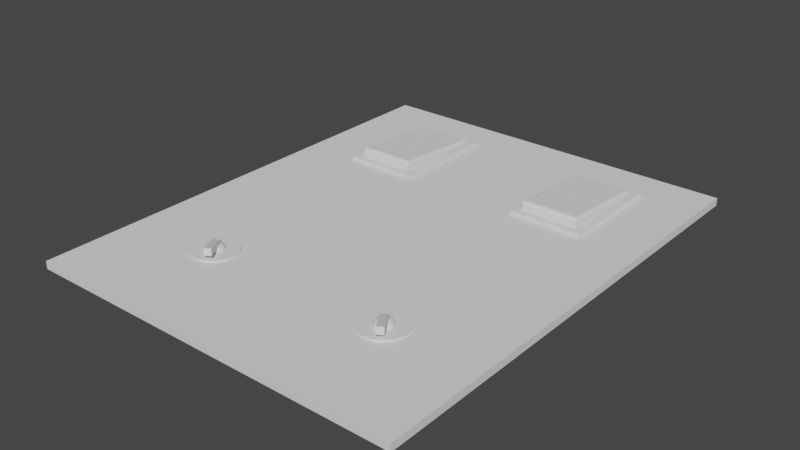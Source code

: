 # Source: Buttonplate1.blend  (saved by Blender 3.5.10; exported with 4.5.12 LTS)
import bpy
from mathutils import Matrix  # noqa: F401  (used for matrix-valued properties, if any)

bpy.ops.wm.read_factory_settings(use_empty=True)
scene = bpy.context.scene
scene.name = 'Scene'

# ---- collections
col_collection = bpy.data.collections.new('Collection'); scene.collection.children.link(col_collection)
col_buttons = bpy.data.collections.new('Buttons'); scene.collection.children.link(col_buttons)
col_button_left = bpy.data.collections.new('Button left'); col_buttons.children.link(col_button_left)
col_button_right = bpy.data.collections.new('Button right'); col_buttons.children.link(col_button_right)
col_switchright = bpy.data.collections.new('SwitchRight'); scene.collection.children.link(col_switchright)
col_switchleft = bpy.data.collections.new('SwitchLeft'); scene.collection.children.link(col_switchleft)

# ---- node groups
ng_auto_smooth = bpy.data.node_groups.new('Auto Smooth', 'GeometryNodeTree')
_s = ng_auto_smooth.interface.new_socket(name='Geometry', in_out='OUTPUT', socket_type='NodeSocketGeometry')
_s = ng_auto_smooth.interface.new_socket(name='Geometry', in_out='INPUT', socket_type='NodeSocketGeometry')
_s = ng_auto_smooth.interface.new_socket(name='Angle', in_out='INPUT', socket_type='NodeSocketFloat')
_s.subtype = 'ANGLE'
_s.min_value = 0.0
_s.max_value = 3.142
ng_auto_smooth.is_modifier = True
_N = ng_auto_smooth.nodes; _L = ng_auto_smooth.links
n0 = _N.new('NodeGroupOutput'); n0.name = 'Group Output'; n0.location = (480, -100)
n1 = _N.new('NodeGroupInput'); n1.name = 'Group Input'; n1.location = (-420, -300)
n2 = _N.new('NodeGroupInput'); n2.name = 'Group Input.001'; n2.location = (-60, -100)
n3 = _N.new('GeometryNodeSetShadeSmooth'); n3.name = 'Set Shade Smooth'; n3.location = (120, -100)
n3.domain = 'EDGE'
n4 = _N.new('GeometryNodeSetShadeSmooth'); n4.name = 'Set Shade Smooth.001'; n4.location = (300, -100)
n5 = _N.new('GeometryNodeInputMeshEdgeAngle'); n5.name = 'Edge Angle'; n5.location = (-420, -220)
n6 = _N.new('GeometryNodeInputEdgeSmooth'); n6.name = 'Is Edge Smooth'; n6.location = (-60, -160)
n7 = _N.new('GeometryNodeInputShadeSmooth'); n7.name = 'Is Face Smooth'; n7.location = (-240, -340)
n8 = _N.new('FunctionNodeBooleanMath'); n8.name = 'Boolean Math'; n8.location = (-60, -220)
n9 = _N.new('FunctionNodeCompare'); n9.name = 'Compare'; n9.location = (-240, -180)
n9.operation = 'LESS_EQUAL'
_L.new(n5.outputs[0], n9.inputs[0])
_L.new(n4.outputs[0], n0.inputs[0])
_L.new(n1.outputs[1], n9.inputs[1])
_L.new(n9.outputs[0], n8.inputs[0])
_L.new(n7.outputs[0], n8.inputs[1])
_L.new(n2.outputs[0], n3.inputs[0])
_L.new(n6.outputs[0], n3.inputs[1])
_L.new(n3.outputs[0], n4.inputs[0])
_L.new(n8.outputs[0], n3.inputs[2])
n0.is_active_output = True

# ---- world
world_world = bpy.data.worlds.new('World'); scene.world = world_world
world_world.use_nodes = True; world_world.node_tree.nodes.clear()
_N = world_world.node_tree.nodes; _L = world_world.node_tree.links
n0 = _N.new('ShaderNodeOutputWorld'); n0.name = 'World Output'; n0.location = (300, 300)
n1 = _N.new('ShaderNodeBackground'); n1.name = 'Background'; n1.location = (10, 300)
n1.inputs[0].default_value = (0.05088, 0.05088, 0.05088, 1.0)
_L.new(n1.outputs[0], n0.inputs[0])
n0.is_active_output = True
world_world.color = (0.05088, 0.05088, 0.05088)
world_world.use_sun_shadow = False
world_world.sun_shadow_jitter_overblur = 0.0

# ---- meshes
me_plane = bpy.data.meshes.new('Plane')
me_plane.from_pydata([(-1.0, -1.0, 0.0), (1.0, -1.0, 0.0), (-1.0, 1.0, 0.0), (1.0, 1.0, 0.0), (-1.0, -1.0, -0.004), (1.0, -1.0, -0.004), (-1.0, 1.0, -0.004), (1.0, 1.0, -0.004)], [], [(0, 1, 3, 2), (4, 6, 7, 5), (1, 5, 7, 3), (2, 6, 4, 0), (3, 7, 6, 2), (0, 4, 5, 1)])
_uv = me_plane.uv_layers.new(name='UVMap')
_uv.uv.foreach_set('vector', [0.0, 0.0, 1.0, 0.0, 1.0, 1.0, 0.0, 1.0, 0.0, 0.0, 0.0, 1.0, 1.0, 1.0, 1.0, 0.0, 1.0, 0.0, 1.0, 0.0, 1.0, 1.0, 1.0, 1.0, 0.0, 1.0, 0.0, 1.0, 0.0, 0.0, 0.0, 0.0, 1.0, 1.0, 1.0, 1.0, 0.0, 1.0, 0.0, 1.0, 0.0, 0.0, 0.0, 0.0, 1.0, 0.0, 1.0, 0.0])
me_plane.update()
me_plane_002 = bpy.data.meshes.new('Plane.002')
me_plane_002.from_pydata([(-0.01508, -0.02493, -0.002), (0.01508, -0.02493, -0.002), (-0.01508, 0.02493, -0.002), (0.01508, 0.02493, -0.002), (-0.01921, 0.02905, 0.0), (-0.01921, -0.02905, 0.0), (0.01921, -0.02905, 0.0), (0.01921, 0.02905, 0.0), (-0.01921, 0.02905, -0.002), (-0.01921, -0.02905, -0.002), (0.01921, -0.02905, -0.002), (0.01921, 0.02905, -0.002), (-0.01558, -0.02542, 0.0), (-0.01508, -0.02493, -0.0004944), (-0.01546, -0.0253, -2.42e-05), (-0.01534, -0.02518, -9.442e-05), (-0.01523, -0.02507, -0.0002038), (-0.01514, -0.02498, -0.0003416), (0.01558, -0.02542, 0.0), (0.01508, -0.02493, -0.0004944), (0.01546, -0.0253, -2.42e-05), (0.01534, -0.02518, -9.442e-05), (0.01523, -0.02507, -0.0002038), (0.01514, -0.02498, -0.0003416), (-0.01508, 0.02493, -0.0004944), (-0.01558, 0.02542, 0.0), (-0.01514, 0.02498, -0.0003416), (-0.01523, 0.02507, -0.0002038), (-0.01534, 0.02518, -9.442e-05), (-0.01546, 0.0253, -2.42e-05), (0.01558, 0.02542, 0.0), (0.01508, 0.02493, -0.0004944), (0.01546, 0.0253, -2.42e-05), (0.01534, 0.02518, -9.442e-05), (0.01523, 0.02507, -0.0002038), (0.01514, 0.02498, -0.0003416)], [], [(30, 7, 4, 25), (6, 10, 11, 7), (4, 8, 9, 5), (7, 11, 8, 4), (5, 9, 10, 6), (19, 1, 0, 13), (18, 6, 7, 30), (31, 3, 1, 19), (24, 2, 3, 31), (0, 9, 8, 2), (1, 10, 9, 0), (3, 11, 10, 1), (2, 8, 11, 3), (12, 5, 6, 18), (25, 4, 5, 12), (25, 12, 14, 29), (29, 14, 15, 28), (28, 15, 16, 27), (27, 16, 17, 26), (26, 17, 13, 24), (12, 18, 20, 14), (14, 20, 21, 15), (15, 21, 22, 16), (16, 22, 23, 17), (17, 23, 19, 13), (18, 30, 32, 20), (20, 32, 33, 21), (21, 33, 34, 22), (22, 34, 35, 23), (23, 35, 31, 19), (30, 25, 29, 32), (32, 29, 28, 33), (33, 28, 27, 34), (34, 27, 26, 35), (35, 26, 24, 31), (13, 0, 2, 24)])
_uv = me_plane_002.uv_layers.new(name='UVMap')
_uv.uv.foreach_set('vector', [0.9055, 0.9375, 1.0, 1.0, 0.0, 1.0, 0.09453, 0.9375, 1.0, 0.0, 1.0, 0.0, 1.0, 1.0, 1.0, 1.0, 0.0, 1.0, 0.0, 1.0, 0.0, 0.0, 0.0, 0.0, 1.0, 1.0, 1.0, 1.0, 0.0, 1.0, 0.0, 1.0, 0.0, 0.0, 0.0, 0.0, 1.0, 0.0, 1.0, 0.0, 0.8926, 0.071, 0.8926, 0.071, 0.1074, 0.071, 0.1074, 0.071, 0.9055, 0.0625, 1.0, 0.0, 1.0, 1.0, 0.9055, 0.9375, 0.8926, 0.929, 0.8926, 0.929, 0.8926, 0.071, 0.8926, 0.071, 0.1074, 0.929, 0.1074, 0.929, 0.8926, 0.929, 0.8926, 0.929, 0.1074, 0.071, 0.0, 0.0, 0.0, 1.0, 0.1074, 0.929, 0.8926, 0.071, 1.0, 0.0, 0.0, 0.0, 0.1074, 0.071, 0.8926, 0.929, 1.0, 1.0, 1.0, 0.0, 0.8926, 0.071, 0.1074, 0.929, 0.0, 1.0, 1.0, 1.0, 0.8926, 0.929, 0.09453, 0.0625, 0.0, 0.0, 1.0, 0.0, 0.9055, 0.0625, 0.09453, 0.9375, 0.0, 1.0, 0.0, 0.0, 0.09453, 0.0625, 0.09453, 0.9375, 0.09453, 0.0625, 0.09767, 0.06457, 0.09767, 0.9354, 0.09767, 0.9354, 0.09767, 0.06457, 0.1008, 0.06665, 0.1008, 0.9333, 0.1008, 0.9333, 0.1008, 0.06665, 0.1055, 0.06977, 0.1055, 0.9302, 0.1055, 0.9302, 0.1055, 0.06977, 0.1067, 0.07052, 0.1067, 0.9295, 0.1067, 0.9295, 0.1067, 0.07052, 0.1074, 0.071, 0.1074, 0.929, 0.09453, 0.0625, 0.9055, 0.0625, 0.9023, 0.06457, 0.09767, 0.06457, 0.09767, 0.06457, 0.9023, 0.06457, 0.8992, 0.06665, 0.1008, 0.06665, 0.1008, 0.06665, 0.8992, 0.06665, 0.8945, 0.06977, 0.1055, 0.06977, 0.1055, 0.06977, 0.8945, 0.06977, 0.8933, 0.07052, 0.1067, 0.07052, 0.1067, 0.07052, 0.8933, 0.07052, 0.8926, 0.071, 0.1074, 0.071, 0.9055, 0.0625, 0.9055, 0.9375, 0.9023, 0.9354, 0.9023, 0.06457, 0.9023, 0.06457, 0.9023, 0.9354, 0.8992, 0.9333, 0.8992, 0.06665, 0.8992, 0.06665, 0.8992, 0.9333, 0.8945, 0.9302, 0.8945, 0.06977, 0.8945, 0.06977, 0.8945, 0.9302, 0.8933, 0.9295, 0.8933, 0.07052, 0.8933, 0.07052, 0.8933, 0.9295, 0.8926, 0.929, 0.8926, 0.071, 0.9055, 0.9375, 0.09453, 0.9375, 0.09767, 0.9354, 0.9023, 0.9354, 0.9023, 0.9354, 0.09767, 0.9354, 0.1008, 0.9333, 0.8992, 0.9333, 0.8992, 0.9333, 0.1008, 0.9333, 0.1055, 0.9302, 0.8945, 0.9302, 0.8945, 0.9302, 0.1055, 0.9302, 0.1067, 0.9295, 0.8933, 0.9295, 0.8933, 0.9295, 0.1067, 0.9295, 0.1074, 0.929, 0.8926, 0.929, 0.1074, 0.071, 0.1074, 0.071, 0.1074, 0.929, 0.1074, 0.929])
me_plane_002.update()
me_plane_003 = bpy.data.meshes.new('Plane.003')
me_plane_003.from_pydata([(-0.01508, -0.02493, -0.001144), (0.01508, -0.02493, -0.001144), (-0.01508, 0.02493, -0.001144), (0.01508, 0.02493, -0.001144), (-0.01508, 0.02493, 0.003116), (-0.01341, 0.02326, 0.004787), (-0.01496, 0.0248, 0.003755), (-0.01459, 0.02444, 0.004297), (-0.01405, 0.0239, 0.00466), (-0.01341, -0.02326, 0.004787), (-0.01508, -0.02493, 0.003116), (-0.01405, -0.0239, 0.00466), (-0.01459, -0.02444, 0.004297), (-0.01496, -0.0248, 0.003755), (0.01341, -0.02326, 0.004787), (0.01508, -0.02493, 0.003116), (0.01405, -0.0239, 0.00466), (0.01459, -0.02444, 0.004297), (0.01496, -0.0248, 0.003755), (0.01341, 0.02326, 0.004787), (0.01508, 0.02493, 0.003116), (0.01405, 0.0239, 0.00466), (0.01459, 0.02444, 0.004297), (0.01496, 0.0248, 0.003755)], [], [(2, 3, 1, 0), (2, 4, 20, 3), (5, 9, 14, 19), (1, 15, 10, 0), (3, 20, 15, 1), (5, 8, 11, 9), (8, 7, 12, 11), (7, 6, 13, 12), (6, 4, 10, 13), (9, 11, 16, 14), (11, 12, 17, 16), (12, 13, 18, 17), (13, 10, 15, 18), (14, 16, 21, 19), (16, 17, 22, 21), (17, 18, 23, 22), (18, 15, 20, 23), (19, 21, 8, 5), (21, 22, 7, 8), (22, 23, 6, 7), (23, 20, 4, 6), (0, 10, 4, 2)])
_uv = me_plane_003.uv_layers.new(name='UVMap')
_uv.uv.foreach_set('vector', [0.0, 0.0, 0.0, 0.0, 0.0, 0.0, 0.0, 0.0, 0.0, 0.0, 0.0, 0.0, 0.0, 0.0, 0.0, 0.0, 0.0, 0.0, 0.0, 0.0, 0.0, 0.0, 0.0, 0.0, 0.0, 0.0, 0.0, 0.0, 0.0, 0.0, 0.0, 0.0, 0.0, 0.0, 0.0, 0.0, 0.0, 0.0, 0.0, 0.0, 0.0, 0.0, 0.0, 0.0, 0.0, 0.0, 0.0, 0.0, 0.0, 0.0, 0.0, 0.0, 0.0, 0.0, 0.0, 0.0, 0.0, 0.0, 0.0, 0.0, 0.0, 0.0, 0.0, 0.0, 0.0, 0.0, 0.0, 0.0, 0.0, 0.0, 0.0, 0.0, 0.0, 0.0, 0.0, 0.0, 0.0, 0.0, 0.0, 0.0, 0.0, 0.0, 0.0, 0.0, 0.0, 0.0, 0.0, 0.0, 0.0, 0.0, 0.0, 0.0, 0.0, 0.0, 0.0, 0.0, 0.0, 0.0, 0.0, 0.0, 0.0, 0.0, 0.0, 0.0, 0.0, 0.0, 0.0, 0.0, 0.0, 0.0, 0.0, 0.0, 0.0, 0.0, 0.0, 0.0, 0.0, 0.0, 0.0, 0.0, 0.0, 0.0, 0.0, 0.0, 0.0, 0.0, 0.0, 0.0, 0.0, 0.0, 0.0, 0.0, 0.0, 0.0, 0.0, 0.0, 0.0, 0.0, 0.0, 0.0, 0.0, 0.0, 0.0, 0.0, 0.0, 0.0, 0.0, 0.0, 0.0, 0.0, 0.0, 0.0, 0.0, 0.0, 0.0, 0.0, 0.0, 0.0, 0.0, 0.0, 0.0, 0.0, 0.0, 0.0, 0.0, 0.0, 0.0, 0.0, 0.0, 0.0, 0.0, 0.0, 0.0, 0.0, 0.0, 0.0])
me_plane_003.materials.append(None)
me_plane_003.update()
me_plane_006 = bpy.data.meshes.new('Plane.006')
me_plane_006.from_pydata([(-0.01508, -0.02493, -0.002), (0.01508, -0.02493, -0.002), (-0.01508, 0.02493, -0.002), (0.01508, 0.02493, -0.002), (-0.01921, 0.02905, 0.0), (-0.01921, -0.02905, 0.0), (0.01921, -0.02905, 0.0), (0.01921, 0.02905, 0.0), (-0.01921, 0.02905, -0.002), (-0.01921, -0.02905, -0.002), (0.01921, -0.02905, -0.002), (0.01921, 0.02905, -0.002), (-0.01558, -0.02542, 0.0), (-0.01508, -0.02493, -0.0004944), (-0.01546, -0.0253, -2.42e-05), (-0.01534, -0.02518, -9.442e-05), (-0.01523, -0.02507, -0.0002038), (-0.01514, -0.02498, -0.0003416), (0.01558, -0.02542, 0.0), (0.01508, -0.02493, -0.0004944), (0.01546, -0.0253, -2.42e-05), (0.01534, -0.02518, -9.442e-05), (0.01523, -0.02507, -0.0002038), (0.01514, -0.02498, -0.0003416), (-0.01508, 0.02493, -0.0004944), (-0.01558, 0.02542, 0.0), (-0.01514, 0.02498, -0.0003416), (-0.01523, 0.02507, -0.0002038), (-0.01534, 0.02518, -9.442e-05), (-0.01546, 0.0253, -2.42e-05), (0.01558, 0.02542, 0.0), (0.01508, 0.02493, -0.0004944), (0.01546, 0.0253, -2.42e-05), (0.01534, 0.02518, -9.442e-05), (0.01523, 0.02507, -0.0002038), (0.01514, 0.02498, -0.0003416)], [], [(30, 7, 4, 25), (6, 10, 11, 7), (4, 8, 9, 5), (7, 11, 8, 4), (5, 9, 10, 6), (19, 1, 0, 13), (18, 6, 7, 30), (31, 3, 1, 19), (24, 2, 3, 31), (0, 9, 8, 2), (1, 10, 9, 0), (3, 11, 10, 1), (2, 8, 11, 3), (12, 5, 6, 18), (25, 4, 5, 12), (25, 12, 14, 29), (29, 14, 15, 28), (28, 15, 16, 27), (27, 16, 17, 26), (26, 17, 13, 24), (12, 18, 20, 14), (14, 20, 21, 15), (15, 21, 22, 16), (16, 22, 23, 17), (17, 23, 19, 13), (18, 30, 32, 20), (20, 32, 33, 21), (21, 33, 34, 22), (22, 34, 35, 23), (23, 35, 31, 19), (30, 25, 29, 32), (32, 29, 28, 33), (33, 28, 27, 34), (34, 27, 26, 35), (35, 26, 24, 31), (13, 0, 2, 24)])
_uv = me_plane_006.uv_layers.new(name='UVMap')
_uv.uv.foreach_set('vector', [0.9055, 0.9375, 1.0, 1.0, 0.0, 1.0, 0.09453, 0.9375, 1.0, 0.0, 1.0, 0.0, 1.0, 1.0, 1.0, 1.0, 0.0, 1.0, 0.0, 1.0, 0.0, 0.0, 0.0, 0.0, 1.0, 1.0, 1.0, 1.0, 0.0, 1.0, 0.0, 1.0, 0.0, 0.0, 0.0, 0.0, 1.0, 0.0, 1.0, 0.0, 0.8926, 0.071, 0.8926, 0.071, 0.1074, 0.071, 0.1074, 0.071, 0.9055, 0.0625, 1.0, 0.0, 1.0, 1.0, 0.9055, 0.9375, 0.8926, 0.929, 0.8926, 0.929, 0.8926, 0.071, 0.8926, 0.071, 0.1074, 0.929, 0.1074, 0.929, 0.8926, 0.929, 0.8926, 0.929, 0.1074, 0.071, 0.0, 0.0, 0.0, 1.0, 0.1074, 0.929, 0.8926, 0.071, 1.0, 0.0, 0.0, 0.0, 0.1074, 0.071, 0.8926, 0.929, 1.0, 1.0, 1.0, 0.0, 0.8926, 0.071, 0.1074, 0.929, 0.0, 1.0, 1.0, 1.0, 0.8926, 0.929, 0.09453, 0.0625, 0.0, 0.0, 1.0, 0.0, 0.9055, 0.0625, 0.09453, 0.9375, 0.0, 1.0, 0.0, 0.0, 0.09453, 0.0625, 0.09453, 0.9375, 0.09453, 0.0625, 0.09767, 0.06457, 0.09767, 0.9354, 0.09767, 0.9354, 0.09767, 0.06457, 0.1008, 0.06665, 0.1008, 0.9333, 0.1008, 0.9333, 0.1008, 0.06665, 0.1055, 0.06977, 0.1055, 0.9302, 0.1055, 0.9302, 0.1055, 0.06977, 0.1067, 0.07052, 0.1067, 0.9295, 0.1067, 0.9295, 0.1067, 0.07052, 0.1074, 0.071, 0.1074, 0.929, 0.09453, 0.0625, 0.9055, 0.0625, 0.9023, 0.06457, 0.09767, 0.06457, 0.09767, 0.06457, 0.9023, 0.06457, 0.8992, 0.06665, 0.1008, 0.06665, 0.1008, 0.06665, 0.8992, 0.06665, 0.8945, 0.06977, 0.1055, 0.06977, 0.1055, 0.06977, 0.8945, 0.06977, 0.8933, 0.07052, 0.1067, 0.07052, 0.1067, 0.07052, 0.8933, 0.07052, 0.8926, 0.071, 0.1074, 0.071, 0.9055, 0.0625, 0.9055, 0.9375, 0.9023, 0.9354, 0.9023, 0.06457, 0.9023, 0.06457, 0.9023, 0.9354, 0.8992, 0.9333, 0.8992, 0.06665, 0.8992, 0.06665, 0.8992, 0.9333, 0.8945, 0.9302, 0.8945, 0.06977, 0.8945, 0.06977, 0.8945, 0.9302, 0.8933, 0.9295, 0.8933, 0.07052, 0.8933, 0.07052, 0.8933, 0.9295, 0.8926, 0.929, 0.8926, 0.071, 0.9055, 0.9375, 0.09453, 0.9375, 0.09767, 0.9354, 0.9023, 0.9354, 0.9023, 0.9354, 0.09767, 0.9354, 0.1008, 0.9333, 0.8992, 0.9333, 0.8992, 0.9333, 0.1008, 0.9333, 0.1055, 0.9302, 0.8945, 0.9302, 0.8945, 0.9302, 0.1055, 0.9302, 0.1067, 0.9295, 0.8933, 0.9295, 0.8933, 0.9295, 0.1067, 0.9295, 0.1074, 0.929, 0.8926, 0.929, 0.1074, 0.071, 0.1074, 0.071, 0.1074, 0.929, 0.1074, 0.929])
me_plane_006.update()
me_plane_007 = bpy.data.meshes.new('Plane.007')
me_plane_007.from_pydata([(-0.01508, -0.02493, -0.001144), (0.01508, -0.02493, -0.001144), (-0.01508, 0.02493, -0.001144), (0.01508, 0.02493, -0.001144), (-0.01508, 0.02493, 0.003116), (-0.01341, 0.02326, 0.004787), (-0.01496, 0.0248, 0.003755), (-0.01459, 0.02444, 0.004297), (-0.01405, 0.0239, 0.00466), (-0.01341, -0.02326, 0.004787), (-0.01508, -0.02493, 0.003116), (-0.01405, -0.0239, 0.00466), (-0.01459, -0.02444, 0.004297), (-0.01496, -0.0248, 0.003755), (0.01341, -0.02326, 0.004787), (0.01508, -0.02493, 0.003116), (0.01405, -0.0239, 0.00466), (0.01459, -0.02444, 0.004297), (0.01496, -0.0248, 0.003755), (0.01341, 0.02326, 0.004787), (0.01508, 0.02493, 0.003116), (0.01405, 0.0239, 0.00466), (0.01459, 0.02444, 0.004297), (0.01496, 0.0248, 0.003755)], [], [(2, 3, 1, 0), (2, 4, 20, 3), (5, 9, 14, 19), (1, 15, 10, 0), (3, 20, 15, 1), (5, 8, 11, 9), (8, 7, 12, 11), (7, 6, 13, 12), (6, 4, 10, 13), (9, 11, 16, 14), (11, 12, 17, 16), (12, 13, 18, 17), (13, 10, 15, 18), (14, 16, 21, 19), (16, 17, 22, 21), (17, 18, 23, 22), (18, 15, 20, 23), (19, 21, 8, 5), (21, 22, 7, 8), (22, 23, 6, 7), (23, 20, 4, 6), (0, 10, 4, 2)])
_uv = me_plane_007.uv_layers.new(name='UVMap')
_uv.uv.foreach_set('vector', [0.0, 0.0, 0.0, 0.0, 0.0, 0.0, 0.0, 0.0, 0.0, 0.0, 0.0, 0.0, 0.0, 0.0, 0.0, 0.0, 0.0, 0.0, 0.0, 0.0, 0.0, 0.0, 0.0, 0.0, 0.0, 0.0, 0.0, 0.0, 0.0, 0.0, 0.0, 0.0, 0.0, 0.0, 0.0, 0.0, 0.0, 0.0, 0.0, 0.0, 0.0, 0.0, 0.0, 0.0, 0.0, 0.0, 0.0, 0.0, 0.0, 0.0, 0.0, 0.0, 0.0, 0.0, 0.0, 0.0, 0.0, 0.0, 0.0, 0.0, 0.0, 0.0, 0.0, 0.0, 0.0, 0.0, 0.0, 0.0, 0.0, 0.0, 0.0, 0.0, 0.0, 0.0, 0.0, 0.0, 0.0, 0.0, 0.0, 0.0, 0.0, 0.0, 0.0, 0.0, 0.0, 0.0, 0.0, 0.0, 0.0, 0.0, 0.0, 0.0, 0.0, 0.0, 0.0, 0.0, 0.0, 0.0, 0.0, 0.0, 0.0, 0.0, 0.0, 0.0, 0.0, 0.0, 0.0, 0.0, 0.0, 0.0, 0.0, 0.0, 0.0, 0.0, 0.0, 0.0, 0.0, 0.0, 0.0, 0.0, 0.0, 0.0, 0.0, 0.0, 0.0, 0.0, 0.0, 0.0, 0.0, 0.0, 0.0, 0.0, 0.0, 0.0, 0.0, 0.0, 0.0, 0.0, 0.0, 0.0, 0.0, 0.0, 0.0, 0.0, 0.0, 0.0, 0.0, 0.0, 0.0, 0.0, 0.0, 0.0, 0.0, 0.0, 0.0, 0.0, 0.0, 0.0, 0.0, 0.0, 0.0, 0.0, 0.0, 0.0, 0.0, 0.0, 0.0, 0.0, 0.0, 0.0, 0.0, 0.0, 0.0, 0.0, 0.0, 0.0])
me_plane_007.materials.append(None)
me_plane_007.update()
me_circle = bpy.data.meshes.new('Circle')
me_circle.from_pydata([(0.0, 0.015, 0.0), (-0.002926, 0.01471, 0.0), (-0.00574, 0.01386, 0.0), (-0.008334, 0.01247, 0.0), (-0.01061, 0.01061, 0.0), (-0.01247, 0.008334, 0.0), (-0.01386, 0.00574, 0.0), (-0.01471, 0.002926, 0.0), (-0.015, 0.0, 0.0), (-0.01471, -0.002926, 0.0), (-0.01386, -0.00574, 0.0), (-0.01247, -0.008334, 0.0), (-0.01061, -0.01061, 0.0), (-0.008334, -0.01247, 0.0), (-0.00574, -0.01386, 0.0), (-0.002926, -0.01471, 0.0), (0.0, -0.015, 0.0), (0.002926, -0.01471, 0.0), (0.00574, -0.01386, 0.0), (0.008334, -0.01247, 0.0), (0.01061, -0.01061, 0.0), (0.01247, -0.008334, 0.0), (0.01386, -0.00574, 0.0), (0.01471, -0.002926, 0.0), (0.015, 0.0, 0.0), (0.01471, 0.002926, 0.0), (0.01386, 0.00574, 0.0), (0.01247, 0.008334, 0.0), (0.01061, 0.01061, 0.0), (0.008334, 0.01247, 0.0), (0.00574, 0.01386, 0.0), (0.002926, 0.01471, 0.0), (0.0, 0.01336, 0.001111), (-0.002607, 0.01311, 0.001111), (-0.005114, 0.01235, 0.001111), (-0.007424, 0.01111, 0.001111), (-0.009449, 0.009449, 0.001111), (-0.01111, 0.007424, 0.001111), (-0.01235, 0.005114, 0.001111), (-0.01311, 0.002607, 0.001111), (-0.01336, 0.0, 0.001111), (-0.01311, -0.002607, 0.001111), (-0.01235, -0.005114, 0.001111), (-0.01111, -0.007424, 0.001111), (-0.009449, -0.009449, 0.001111), (-0.007424, -0.01111, 0.001111), (-0.005114, -0.01235, 0.001111), (-0.002607, -0.01311, 0.001111), (0.0, -0.01336, 0.001111), (0.002607, -0.01311, 0.001111), (0.005114, -0.01235, 0.001111), (0.007424, -0.01111, 0.001111), (0.009449, -0.009449, 0.001111), (0.01111, -0.007424, 0.001111), (0.01235, -0.005114, 0.001111), (0.01311, -0.002607, 0.001111), (0.01336, 0.0, 0.001111), (0.01311, 0.002607, 0.001111), (0.01235, 0.005114, 0.001111), (0.01111, 0.007424, 0.001111), (0.009449, 0.009449, 0.001111), (0.007424, 0.01111, 0.001111), (0.005114, 0.01235, 0.001111), (0.002607, 0.01311, 0.001111), (-0.002926, 0.01471, 0.001111), (0.0, 0.015, 0.001111), (-0.00574, 0.01386, 0.001111), (-0.008334, 0.01247, 0.001111), (-0.01061, 0.01061, 0.001111), (-0.01247, 0.008334, 0.001111), (-0.01386, 0.00574, 0.001111), (-0.01471, 0.002926, 0.001111), (-0.015, 0.0, 0.001111), (-0.01471, -0.002926, 0.001111), (-0.01386, -0.00574, 0.001111), (-0.01247, -0.008334, 0.001111), (-0.01061, -0.01061, 0.001111), (-0.008334, -0.01247, 0.001111), (-0.00574, -0.01386, 0.001111), (-0.002926, -0.01471, 0.001111), (0.0, -0.015, 0.001111), (0.002926, -0.01471, 0.001111), (0.00574, -0.01386, 0.001111), (0.008334, -0.01247, 0.001111), (0.01061, -0.01061, 0.001111), (0.01247, -0.008334, 0.001111), (0.01386, -0.00574, 0.001111), (0.01471, -0.002926, 0.001111), (0.015, 0.0, 0.001111), (0.01471, 0.002926, 0.001111), (0.01386, 0.00574, 0.001111), (0.01247, 0.008334, 0.001111), (0.01061, 0.01061, 0.001111), (0.008334, 0.01247, 0.001111), (0.00574, 0.01386, 0.001111), (0.002926, 0.01471, 0.001111)], [], [(2, 66, 64, 1), (29, 93, 92, 28), (16, 80, 79, 15), (3, 67, 66, 2), (30, 94, 93, 29), (17, 81, 80, 16), (4, 68, 67, 3), (31, 95, 94, 30), (18, 82, 81, 17), (5, 69, 68, 4), (0, 65, 95, 31), (19, 83, 82, 18), (6, 70, 69, 5), (20, 84, 83, 19), (7, 71, 70, 6), (21, 85, 84, 20), (8, 72, 71, 7), (22, 86, 85, 21), (9, 73, 72, 8), (23, 87, 86, 22), (10, 74, 73, 9), (24, 88, 87, 23), (11, 75, 74, 10), (25, 89, 88, 24), (12, 76, 75, 11), (26, 90, 89, 25), (13, 77, 76, 12), (27, 91, 90, 26), (14, 78, 77, 13), (1, 64, 65, 0), (28, 92, 91, 27), (15, 79, 78, 14), (33, 34, 35, 36, 37, 38, 39, 40, 41, 42, 43, 44, 45, 46, 47, 48, 49, 50, 51, 52, 53, 54, 55, 56, 57, 58, 59, 60, 61, 62, 63, 32), (32, 65, 64, 33), (33, 64, 66, 34), (34, 66, 67, 35), (35, 67, 68, 36), (36, 68, 69, 37), (37, 69, 70, 38), (38, 70, 71, 39), (39, 71, 72, 40), (40, 72, 73, 41), (41, 73, 74, 42), (42, 74, 75, 43), (43, 75, 76, 44), (44, 76, 77, 45), (45, 77, 78, 46), (46, 78, 79, 47), (47, 79, 80, 48), (48, 80, 81, 49), (49, 81, 82, 50), (50, 82, 83, 51), (51, 83, 84, 52), (52, 84, 85, 53), (53, 85, 86, 54), (54, 86, 87, 55), (55, 87, 88, 56), (56, 88, 89, 57), (57, 89, 90, 58), (58, 90, 91, 59), (59, 91, 92, 60), (60, 92, 93, 61), (61, 93, 94, 62), (62, 94, 95, 63), (63, 95, 65, 32)])
me_circle.polygons.foreach_set('use_smooth', [True] * 65)
_uv = me_circle.uv_layers.new(name='UVMap')
_uv.uv.foreach_set('vector', [0.0, 0.0, 0.0, 0.0, 0.0, 0.0, 0.0, 0.0, 0.0, 0.0, 0.0, 0.0, 0.0, 0.0, 0.0, 0.0, 0.0, 0.0, 0.0, 0.0, 0.0, 0.0, 0.0, 0.0, 0.0, 0.0, 0.0, 0.0, 0.0, 0.0, 0.0, 0.0, 0.0, 0.0, 0.0, 0.0, 0.0, 0.0, 0.0, 0.0, 0.0, 0.0, 0.0, 0.0, 0.0, 0.0, 0.0, 0.0, 0.0, 0.0, 0.0, 0.0, 0.0, 0.0, 0.0, 0.0, 0.0, 0.0, 0.0, 0.0, 0.0, 0.0, 0.0, 0.0, 0.0, 0.0, 0.0, 0.0, 0.0, 0.0, 0.0, 0.0, 0.0, 0.0, 0.0, 0.0, 0.0, 0.0, 0.0, 0.0, 0.0, 0.0, 0.0, 0.0, 0.0, 0.0, 0.0, 0.0, 0.0, 0.0, 0.0, 0.0, 0.0, 0.0, 0.0, 0.0, 0.0, 0.0, 0.0, 0.0, 0.0, 0.0, 0.0, 0.0, 0.0, 0.0, 0.0, 0.0, 0.0, 0.0, 0.0, 0.0, 0.0, 0.0, 0.0, 0.0, 0.0, 0.0, 0.0, 0.0, 0.0, 0.0, 0.0, 0.0, 0.0, 0.0, 0.0, 0.0, 0.0, 0.0, 0.0, 0.0, 0.0, 0.0, 0.0, 0.0, 0.0, 0.0, 0.0, 0.0, 0.0, 0.0, 0.0, 0.0, 0.0, 0.0, 0.0, 0.0, 0.0, 0.0, 0.0, 0.0, 0.0, 0.0, 0.0, 0.0, 0.0, 0.0, 0.0, 0.0, 0.0, 0.0, 0.0, 0.0, 0.0, 0.0, 0.0, 0.0, 0.0, 0.0, 0.0, 0.0, 0.0, 0.0, 0.0, 0.0, 0.0, 0.0, 0.0, 0.0, 0.0, 0.0, 0.0, 0.0, 0.0, 0.0, 0.0, 0.0, 0.0, 0.0, 0.0, 0.0, 0.0, 0.0, 0.0, 0.0, 0.0, 0.0, 0.0, 0.0, 0.0, 0.0, 0.0, 0.0, 0.0, 0.0, 0.0, 0.0, 0.0, 0.0, 0.0, 0.0, 0.0, 0.0, 0.0, 0.0, 0.0, 0.0, 0.0, 0.0, 0.0, 0.0, 0.0, 0.0, 0.0, 0.0, 0.0, 0.0, 0.0, 0.0, 0.0, 0.0, 0.0, 0.0, 0.0, 0.0, 0.0, 0.0, 0.0, 0.0, 0.0, 0.0, 0.0, 0.0, 0.0, 0.0, 0.0, 0.0, 0.0, 0.0, 0.0, 0.0, 0.0, 0.0, 0.0, 0.0, 0.0, 0.0, 0.0, 0.0, 0.0, 0.0, 0.0, 0.0, 0.0, 0.0, 0.0, 0.0, 0.0, 0.0, 0.0, 0.0, 0.0, 0.0, 0.0, 0.0, 0.0, 0.0, 0.0, 0.0, 0.0, 0.0, 0.0, 0.0, 0.0, 0.0, 0.0, 0.0, 0.0, 0.0, 0.0, 0.0, 0.0, 0.0, 0.0, 0.0, 0.0, 0.0, 0.0, 0.0, 0.0, 0.0, 0.0, 0.0, 0.0, 0.0, 0.0, 0.0, 0.0, 0.0, 0.0, 0.0, 0.0, 0.0, 0.0, 0.0, 0.0, 0.0, 0.0, 0.0, 0.0, 0.0, 0.0, 0.0, 0.0, 0.0, 0.0, 0.0, 0.0, 0.0, 0.0, 0.0, 0.0, 0.0, 0.0, 0.0, 0.0, 0.0, 0.0, 0.0, 0.0, 0.0, 0.0, 0.0, 0.0, 0.0, 0.0, 0.0, 0.0, 0.0, 0.0, 0.0, 0.0, 0.0, 0.0, 0.0, 0.0, 0.0, 0.0, 0.0, 0.0, 0.0, 0.0, 0.0, 0.0, 0.0, 0.0, 0.0, 0.0, 0.0, 0.0, 0.0, 0.0, 0.0, 0.0, 0.0, 0.0, 0.0, 0.0, 0.0, 0.0, 0.0, 0.0, 0.0, 0.0, 0.0, 0.0, 0.0, 0.0, 0.0, 0.0, 0.0, 0.0, 0.0, 0.0, 0.0, 0.0, 0.0, 0.0, 0.0, 0.0, 0.0, 0.0, 0.0, 0.0, 0.0, 0.0, 0.0, 0.0, 0.0, 0.0, 0.0, 0.0, 0.0, 0.0, 0.0, 0.0, 0.0, 0.0, 0.0, 0.0, 0.0, 0.0, 0.0, 0.0, 0.0, 0.0, 0.0, 0.0, 0.0, 0.0, 0.0, 0.0, 0.0, 0.0, 0.0, 0.0, 0.0, 0.0, 0.0, 0.0, 0.0, 0.0, 0.0, 0.0, 0.0, 0.0, 0.0, 0.0, 0.0, 0.0, 0.0, 0.0, 0.0, 0.0, 0.0, 0.0, 0.0, 0.0, 0.0, 0.0, 0.0, 0.0, 0.0, 0.0, 0.0, 0.0, 0.0, 0.0, 0.0, 0.0, 0.0, 0.0, 0.0, 0.0, 0.0, 0.0, 0.0, 0.0, 0.0, 0.0, 0.0, 0.0, 0.0, 0.0, 0.0, 0.0, 0.0, 0.0, 0.0, 0.0, 0.0, 0.0, 0.0, 0.0, 0.0, 0.0, 0.0, 0.0, 0.0, 0.0, 0.0, 0.0, 0.0, 0.0, 0.0, 0.0, 0.0, 0.0, 0.0, 0.0, 0.0, 0.0, 0.0, 0.0, 0.0, 0.0, 0.0, 0.0, 0.0, 0.0, 0.0, 0.0, 0.0, 0.0, 0.0, 0.0, 0.0, 0.0, 0.0, 0.0, 0.0, 0.0, 0.0, 0.0, 0.0, 0.0, 0.0, 0.0, 0.0, 0.0, 0.0, 0.0, 0.0, 0.0, 0.0, 0.0, 0.0, 0.0, 0.0, 0.0, 0.0, 0.0, 0.0, 0.0, 0.0, 0.0, 0.0, 0.0, 0.0, 0.0, 0.0, 0.0, 0.0, 0.0, 0.0, 0.0, 0.0, 0.0, 0.0, 0.0, 0.0, 0.0, 0.0, 0.0, 0.0])
me_circle.update()
me_cube_001 = bpy.data.meshes.new('Cube.001')
me_cube_001.from_pydata([(-1.0, -1.0, 1.0), (-1.0, 1.0, 1.0), (1.0, -1.0, 1.0), (1.0, 1.0, 1.0), (-1.0, -1.0, 0.4519), (-1.0, 1.0, 0.4519), (1.0, 1.0, 0.4519), (1.0, -1.0, 0.4519)], [], [(4, 0, 1, 5), (5, 1, 3, 6), (6, 3, 2, 7), (7, 2, 0, 4), (3, 1, 0, 2)])
me_cube_001.polygons.foreach_set('use_smooth', [True] * 5)
_uv = me_cube_001.uv_layers.new(name='UVMap')
_uv.uv.foreach_set('vector', [0.5, 0.0, 0.625, 0.0, 0.625, 0.25, 0.5, 0.25, 0.5, 0.25, 0.625, 0.25, 0.625, 0.5, 0.5, 0.5, 0.5, 0.5, 0.625, 0.5, 0.625, 0.75, 0.5, 0.75, 0.5, 0.75, 0.625, 0.75, 0.625, 1.0, 0.5, 1.0, 0.625, 0.5, 0.875, 0.5, 0.875, 0.75, 0.625, 0.75])
me_cube_001.materials.append(None)
me_cube_001.update()
me_cube_002 = bpy.data.meshes.new('Cube.002')
me_cube_002.from_pydata([(-0.001808, -0.008178, -0.001769), (-0.001808, -0.008178, 0.001769), (-0.001808, 0.008178, -0.001769), (0.001808, -0.008178, -0.001769), (0.001808, -0.008178, 0.001769), (0.001808, 0.008178, -0.001769), (-0.001808, 0.00572, 0.0008551), (-0.001808, 0.008178, -0.001769), (-0.001808, 0.006267, 0.0007574), (-0.001808, 0.006787, 0.0005411), (-0.001808, 0.007253, 0.000217), (-0.001808, 0.007642, -0.0001986), (-0.001808, 0.007935, -0.0006849), (-0.001808, 0.008116, -0.001217), (0.001808, 0.008178, -0.001769), (0.001808, 0.00572, 0.0008551), (0.001808, 0.008116, -0.001217), (0.001808, 0.007935, -0.0006849), (0.001808, 0.007642, -0.0001986), (0.001808, 0.007253, 0.000217), (0.001808, 0.006787, 0.0005411), (0.001808, 0.006267, 0.0007574)], [], [(2, 7, 14, 5), (5, 14, 16, 17, 18, 19, 20, 21, 15, 4, 3), (3, 4, 1, 0), (2, 5, 3, 0), (0, 1, 6, 8, 9, 10, 11, 12, 13, 7, 2), (6, 15, 21, 8), (8, 21, 20, 9), (9, 20, 19, 10), (10, 19, 18, 11), (11, 18, 17, 12), (12, 17, 16, 13), (13, 16, 14, 7), (15, 6, 1, 4)])
me_cube_002.polygons.foreach_set('use_smooth', [True] * 13)
_uv = me_cube_002.uv_layers.new(name='UVMap')
_uv.uv.foreach_set('vector', [0.375, 0.25, 0.375, 0.25, 0.375, 0.5, 0.375, 0.5, 0.375, 0.5, 0.375, 0.5, 0.4309, 0.5009, 0.4843, 0.5037, 0.5325, 0.5082, 0.5723, 0.5141, 0.6015, 0.5213, 0.6191, 0.5292, 0.625, 0.5376, 0.625, 0.75, 0.375, 0.75, 0.375, 0.75, 0.625, 0.75, 0.625, 1.0, 0.375, 1.0, 0.125, 0.5, 0.375, 0.5, 0.375, 0.75, 0.125, 0.75, 0.375, 0.0, 0.625, 0.0, 0.625, 0.2124, 0.6191, 0.2208, 0.6015, 0.2287, 0.5723, 0.2359, 0.5325, 0.2418, 0.4843, 0.2463, 0.4309, 0.2491, 0.375, 0.25, 0.375, 0.25, 0.875, 0.5376, 0.625, 0.5376, 0.625, 0.5291, 0.875, 0.5291, 0.875, 0.5291, 0.625, 0.5291, 0.625, 0.521, 0.875, 0.521, 0.875, 0.521, 0.625, 0.521, 0.625, 0.5, 0.875, 0.5, 0.625, 0.25, 0.625, 0.5, 0.5345, 0.5, 0.5345, 0.25, 0.5345, 0.25, 0.5345, 0.5, 0.4851, 0.5, 0.4851, 0.25, 0.4851, 0.25, 0.4851, 0.5, 0.431, 0.5, 0.431, 0.25, 0.431, 0.25, 0.431, 0.5, 0.375, 0.5, 0.375, 0.25, 0.625, 0.5376, 0.875, 0.5376, 0.875, 0.75, 0.625, 0.75])
me_cube_002.update()
me_circle_003 = bpy.data.meshes.new('Circle.003')
me_circle_003.from_pydata([(0.0, 0.015, 0.0), (-0.002926, 0.01471, 0.0), (-0.00574, 0.01386, 0.0), (-0.008334, 0.01247, 0.0), (-0.01061, 0.01061, 0.0), (-0.01247, 0.008334, 0.0), (-0.01386, 0.00574, 0.0), (-0.01471, 0.002926, 0.0), (-0.015, 0.0, 0.0), (-0.01471, -0.002926, 0.0), (-0.01386, -0.00574, 0.0), (-0.01247, -0.008334, 0.0), (-0.01061, -0.01061, 0.0), (-0.008334, -0.01247, 0.0), (-0.00574, -0.01386, 0.0), (-0.002926, -0.01471, 0.0), (0.0, -0.015, 0.0), (0.002926, -0.01471, 0.0), (0.00574, -0.01386, 0.0), (0.008334, -0.01247, 0.0), (0.01061, -0.01061, 0.0), (0.01247, -0.008334, 0.0), (0.01386, -0.00574, 0.0), (0.01471, -0.002926, 0.0), (0.015, 0.0, 0.0), (0.01471, 0.002926, 0.0), (0.01386, 0.00574, 0.0), (0.01247, 0.008334, 0.0), (0.01061, 0.01061, 0.0), (0.008334, 0.01247, 0.0), (0.00574, 0.01386, 0.0), (0.002926, 0.01471, 0.0), (0.0, 0.01336, 0.001111), (-0.002607, 0.01311, 0.001111), (-0.005114, 0.01235, 0.001111), (-0.007424, 0.01111, 0.001111), (-0.009449, 0.009449, 0.001111), (-0.01111, 0.007424, 0.001111), (-0.01235, 0.005114, 0.001111), (-0.01311, 0.002607, 0.001111), (-0.01336, 0.0, 0.001111), (-0.01311, -0.002607, 0.001111), (-0.01235, -0.005114, 0.001111), (-0.01111, -0.007424, 0.001111), (-0.009449, -0.009449, 0.001111), (-0.007424, -0.01111, 0.001111), (-0.005114, -0.01235, 0.001111), (-0.002607, -0.01311, 0.001111), (0.0, -0.01336, 0.001111), (0.002607, -0.01311, 0.001111), (0.005114, -0.01235, 0.001111), (0.007424, -0.01111, 0.001111), (0.009449, -0.009449, 0.001111), (0.01111, -0.007424, 0.001111), (0.01235, -0.005114, 0.001111), (0.01311, -0.002607, 0.001111), (0.01336, 0.0, 0.001111), (0.01311, 0.002607, 0.001111), (0.01235, 0.005114, 0.001111), (0.01111, 0.007424, 0.001111), (0.009449, 0.009449, 0.001111), (0.007424, 0.01111, 0.001111), (0.005114, 0.01235, 0.001111), (0.002607, 0.01311, 0.001111), (-0.002926, 0.01471, 0.001111), (0.0, 0.015, 0.001111), (-0.00574, 0.01386, 0.001111), (-0.008334, 0.01247, 0.001111), (-0.01061, 0.01061, 0.001111), (-0.01247, 0.008334, 0.001111), (-0.01386, 0.00574, 0.001111), (-0.01471, 0.002926, 0.001111), (-0.015, 0.0, 0.001111), (-0.01471, -0.002926, 0.001111), (-0.01386, -0.00574, 0.001111), (-0.01247, -0.008334, 0.001111), (-0.01061, -0.01061, 0.001111), (-0.008334, -0.01247, 0.001111), (-0.00574, -0.01386, 0.001111), (-0.002926, -0.01471, 0.001111), (0.0, -0.015, 0.001111), (0.002926, -0.01471, 0.001111), (0.00574, -0.01386, 0.001111), (0.008334, -0.01247, 0.001111), (0.01061, -0.01061, 0.001111), (0.01247, -0.008334, 0.001111), (0.01386, -0.00574, 0.001111), (0.01471, -0.002926, 0.001111), (0.015, 0.0, 0.001111), (0.01471, 0.002926, 0.001111), (0.01386, 0.00574, 0.001111), (0.01247, 0.008334, 0.001111), (0.01061, 0.01061, 0.001111), (0.008334, 0.01247, 0.001111), (0.00574, 0.01386, 0.001111), (0.002926, 0.01471, 0.001111)], [], [(2, 66, 64, 1), (29, 93, 92, 28), (16, 80, 79, 15), (3, 67, 66, 2), (30, 94, 93, 29), (17, 81, 80, 16), (4, 68, 67, 3), (31, 95, 94, 30), (18, 82, 81, 17), (5, 69, 68, 4), (0, 65, 95, 31), (19, 83, 82, 18), (6, 70, 69, 5), (20, 84, 83, 19), (7, 71, 70, 6), (21, 85, 84, 20), (8, 72, 71, 7), (22, 86, 85, 21), (9, 73, 72, 8), (23, 87, 86, 22), (10, 74, 73, 9), (24, 88, 87, 23), (11, 75, 74, 10), (25, 89, 88, 24), (12, 76, 75, 11), (26, 90, 89, 25), (13, 77, 76, 12), (27, 91, 90, 26), (14, 78, 77, 13), (1, 64, 65, 0), (28, 92, 91, 27), (15, 79, 78, 14), (33, 34, 35, 36, 37, 38, 39, 40, 41, 42, 43, 44, 45, 46, 47, 48, 49, 50, 51, 52, 53, 54, 55, 56, 57, 58, 59, 60, 61, 62, 63, 32), (32, 65, 64, 33), (33, 64, 66, 34), (34, 66, 67, 35), (35, 67, 68, 36), (36, 68, 69, 37), (37, 69, 70, 38), (38, 70, 71, 39), (39, 71, 72, 40), (40, 72, 73, 41), (41, 73, 74, 42), (42, 74, 75, 43), (43, 75, 76, 44), (44, 76, 77, 45), (45, 77, 78, 46), (46, 78, 79, 47), (47, 79, 80, 48), (48, 80, 81, 49), (49, 81, 82, 50), (50, 82, 83, 51), (51, 83, 84, 52), (52, 84, 85, 53), (53, 85, 86, 54), (54, 86, 87, 55), (55, 87, 88, 56), (56, 88, 89, 57), (57, 89, 90, 58), (58, 90, 91, 59), (59, 91, 92, 60), (60, 92, 93, 61), (61, 93, 94, 62), (62, 94, 95, 63), (63, 95, 65, 32)])
me_circle_003.polygons.foreach_set('use_smooth', [True] * 65)
_uv = me_circle_003.uv_layers.new(name='UVMap')
_uv.uv.foreach_set('vector', [0.0, 0.0, 0.0, 0.0, 0.0, 0.0, 0.0, 0.0, 0.0, 0.0, 0.0, 0.0, 0.0, 0.0, 0.0, 0.0, 0.0, 0.0, 0.0, 0.0, 0.0, 0.0, 0.0, 0.0, 0.0, 0.0, 0.0, 0.0, 0.0, 0.0, 0.0, 0.0, 0.0, 0.0, 0.0, 0.0, 0.0, 0.0, 0.0, 0.0, 0.0, 0.0, 0.0, 0.0, 0.0, 0.0, 0.0, 0.0, 0.0, 0.0, 0.0, 0.0, 0.0, 0.0, 0.0, 0.0, 0.0, 0.0, 0.0, 0.0, 0.0, 0.0, 0.0, 0.0, 0.0, 0.0, 0.0, 0.0, 0.0, 0.0, 0.0, 0.0, 0.0, 0.0, 0.0, 0.0, 0.0, 0.0, 0.0, 0.0, 0.0, 0.0, 0.0, 0.0, 0.0, 0.0, 0.0, 0.0, 0.0, 0.0, 0.0, 0.0, 0.0, 0.0, 0.0, 0.0, 0.0, 0.0, 0.0, 0.0, 0.0, 0.0, 0.0, 0.0, 0.0, 0.0, 0.0, 0.0, 0.0, 0.0, 0.0, 0.0, 0.0, 0.0, 0.0, 0.0, 0.0, 0.0, 0.0, 0.0, 0.0, 0.0, 0.0, 0.0, 0.0, 0.0, 0.0, 0.0, 0.0, 0.0, 0.0, 0.0, 0.0, 0.0, 0.0, 0.0, 0.0, 0.0, 0.0, 0.0, 0.0, 0.0, 0.0, 0.0, 0.0, 0.0, 0.0, 0.0, 0.0, 0.0, 0.0, 0.0, 0.0, 0.0, 0.0, 0.0, 0.0, 0.0, 0.0, 0.0, 0.0, 0.0, 0.0, 0.0, 0.0, 0.0, 0.0, 0.0, 0.0, 0.0, 0.0, 0.0, 0.0, 0.0, 0.0, 0.0, 0.0, 0.0, 0.0, 0.0, 0.0, 0.0, 0.0, 0.0, 0.0, 0.0, 0.0, 0.0, 0.0, 0.0, 0.0, 0.0, 0.0, 0.0, 0.0, 0.0, 0.0, 0.0, 0.0, 0.0, 0.0, 0.0, 0.0, 0.0, 0.0, 0.0, 0.0, 0.0, 0.0, 0.0, 0.0, 0.0, 0.0, 0.0, 0.0, 0.0, 0.0, 0.0, 0.0, 0.0, 0.0, 0.0, 0.0, 0.0, 0.0, 0.0, 0.0, 0.0, 0.0, 0.0, 0.0, 0.0, 0.0, 0.0, 0.0, 0.0, 0.0, 0.0, 0.0, 0.0, 0.0, 0.0, 0.0, 0.0, 0.0, 0.0, 0.0, 0.0, 0.0, 0.0, 0.0, 0.0, 0.0, 0.0, 0.0, 0.0, 0.0, 0.0, 0.0, 0.0, 0.0, 0.0, 0.0, 0.0, 0.0, 0.0, 0.0, 0.0, 0.0, 0.0, 0.0, 0.0, 0.0, 0.0, 0.0, 0.0, 0.0, 0.0, 0.0, 0.0, 0.0, 0.0, 0.0, 0.0, 0.0, 0.0, 0.0, 0.0, 0.0, 0.0, 0.0, 0.0, 0.0, 0.0, 0.0, 0.0, 0.0, 0.0, 0.0, 0.0, 0.0, 0.0, 0.0, 0.0, 0.0, 0.0, 0.0, 0.0, 0.0, 0.0, 0.0, 0.0, 0.0, 0.0, 0.0, 0.0, 0.0, 0.0, 0.0, 0.0, 0.0, 0.0, 0.0, 0.0, 0.0, 0.0, 0.0, 0.0, 0.0, 0.0, 0.0, 0.0, 0.0, 0.0, 0.0, 0.0, 0.0, 0.0, 0.0, 0.0, 0.0, 0.0, 0.0, 0.0, 0.0, 0.0, 0.0, 0.0, 0.0, 0.0, 0.0, 0.0, 0.0, 0.0, 0.0, 0.0, 0.0, 0.0, 0.0, 0.0, 0.0, 0.0, 0.0, 0.0, 0.0, 0.0, 0.0, 0.0, 0.0, 0.0, 0.0, 0.0, 0.0, 0.0, 0.0, 0.0, 0.0, 0.0, 0.0, 0.0, 0.0, 0.0, 0.0, 0.0, 0.0, 0.0, 0.0, 0.0, 0.0, 0.0, 0.0, 0.0, 0.0, 0.0, 0.0, 0.0, 0.0, 0.0, 0.0, 0.0, 0.0, 0.0, 0.0, 0.0, 0.0, 0.0, 0.0, 0.0, 0.0, 0.0, 0.0, 0.0, 0.0, 0.0, 0.0, 0.0, 0.0, 0.0, 0.0, 0.0, 0.0, 0.0, 0.0, 0.0, 0.0, 0.0, 0.0, 0.0, 0.0, 0.0, 0.0, 0.0, 0.0, 0.0, 0.0, 0.0, 0.0, 0.0, 0.0, 0.0, 0.0, 0.0, 0.0, 0.0, 0.0, 0.0, 0.0, 0.0, 0.0, 0.0, 0.0, 0.0, 0.0, 0.0, 0.0, 0.0, 0.0, 0.0, 0.0, 0.0, 0.0, 0.0, 0.0, 0.0, 0.0, 0.0, 0.0, 0.0, 0.0, 0.0, 0.0, 0.0, 0.0, 0.0, 0.0, 0.0, 0.0, 0.0, 0.0, 0.0, 0.0, 0.0, 0.0, 0.0, 0.0, 0.0, 0.0, 0.0, 0.0, 0.0, 0.0, 0.0, 0.0, 0.0, 0.0, 0.0, 0.0, 0.0, 0.0, 0.0, 0.0, 0.0, 0.0, 0.0, 0.0, 0.0, 0.0, 0.0, 0.0, 0.0, 0.0, 0.0, 0.0, 0.0, 0.0, 0.0, 0.0, 0.0, 0.0, 0.0, 0.0, 0.0, 0.0, 0.0, 0.0, 0.0, 0.0, 0.0, 0.0, 0.0, 0.0, 0.0, 0.0, 0.0, 0.0, 0.0, 0.0, 0.0, 0.0, 0.0, 0.0, 0.0, 0.0, 0.0, 0.0, 0.0, 0.0, 0.0, 0.0, 0.0, 0.0, 0.0, 0.0, 0.0, 0.0, 0.0, 0.0, 0.0, 0.0, 0.0, 0.0, 0.0, 0.0, 0.0, 0.0, 0.0, 0.0, 0.0, 0.0, 0.0, 0.0, 0.0, 0.0, 0.0, 0.0, 0.0])
me_circle_003.update()
me_cube_004 = bpy.data.meshes.new('Cube.004')
me_cube_004.from_pydata([(-1.0, -1.0, 1.0), (-1.0, 1.0, 1.0), (1.0, -1.0, 1.0), (1.0, 1.0, 1.0), (-1.0, -1.0, 0.4519), (-1.0, 1.0, 0.4519), (1.0, 1.0, 0.4519), (1.0, -1.0, 0.4519)], [], [(4, 0, 1, 5), (5, 1, 3, 6), (6, 3, 2, 7), (7, 2, 0, 4), (3, 1, 0, 2)])
me_cube_004.polygons.foreach_set('use_smooth', [True] * 5)
_uv = me_cube_004.uv_layers.new(name='UVMap')
_uv.uv.foreach_set('vector', [0.5, 0.0, 0.625, 0.0, 0.625, 0.25, 0.5, 0.25, 0.5, 0.25, 0.625, 0.25, 0.625, 0.5, 0.5, 0.5, 0.5, 0.5, 0.625, 0.5, 0.625, 0.75, 0.5, 0.75, 0.5, 0.75, 0.625, 0.75, 0.625, 1.0, 0.5, 1.0, 0.625, 0.5, 0.875, 0.5, 0.875, 0.75, 0.625, 0.75])
me_cube_004.materials.append(None)
me_cube_004.update()
me_cube_005 = bpy.data.meshes.new('Cube.005')
me_cube_005.from_pydata([(-0.001808, -0.008178, -0.001769), (-0.001808, -0.008178, 0.001769), (-0.001808, 0.008178, -0.001769), (0.001808, -0.008178, -0.001769), (0.001808, -0.008178, 0.001769), (0.001808, 0.008178, -0.001769), (-0.001808, 0.00572, 0.0008551), (-0.001808, 0.008178, -0.001769), (-0.001808, 0.006267, 0.0007574), (-0.001808, 0.006787, 0.0005411), (-0.001808, 0.007253, 0.000217), (-0.001808, 0.007642, -0.0001986), (-0.001808, 0.007935, -0.0006849), (-0.001808, 0.008116, -0.001217), (0.001808, 0.008178, -0.001769), (0.001808, 0.00572, 0.0008551), (0.001808, 0.008116, -0.001217), (0.001808, 0.007935, -0.0006849), (0.001808, 0.007642, -0.0001986), (0.001808, 0.007253, 0.000217), (0.001808, 0.006787, 0.0005411), (0.001808, 0.006267, 0.0007574)], [], [(2, 7, 14, 5), (5, 14, 16, 17, 18, 19, 20, 21, 15, 4, 3), (3, 4, 1, 0), (2, 5, 3, 0), (0, 1, 6, 8, 9, 10, 11, 12, 13, 7, 2), (6, 15, 21, 8), (8, 21, 20, 9), (9, 20, 19, 10), (10, 19, 18, 11), (11, 18, 17, 12), (12, 17, 16, 13), (13, 16, 14, 7), (15, 6, 1, 4)])
me_cube_005.polygons.foreach_set('use_smooth', [True] * 13)
_uv = me_cube_005.uv_layers.new(name='UVMap')
_uv.uv.foreach_set('vector', [0.375, 0.25, 0.375, 0.25, 0.375, 0.5, 0.375, 0.5, 0.375, 0.5, 0.375, 0.5, 0.4309, 0.5009, 0.4843, 0.5037, 0.5325, 0.5082, 0.5723, 0.5141, 0.6015, 0.5213, 0.6191, 0.5292, 0.625, 0.5376, 0.625, 0.75, 0.375, 0.75, 0.375, 0.75, 0.625, 0.75, 0.625, 1.0, 0.375, 1.0, 0.125, 0.5, 0.375, 0.5, 0.375, 0.75, 0.125, 0.75, 0.375, 0.0, 0.625, 0.0, 0.625, 0.2124, 0.6191, 0.2208, 0.6015, 0.2287, 0.5723, 0.2359, 0.5325, 0.2418, 0.4843, 0.2463, 0.4309, 0.2491, 0.375, 0.25, 0.375, 0.25, 0.875, 0.5376, 0.625, 0.5376, 0.625, 0.5291, 0.875, 0.5291, 0.875, 0.5291, 0.625, 0.5291, 0.625, 0.521, 0.875, 0.521, 0.875, 0.521, 0.625, 0.521, 0.625, 0.5, 0.875, 0.5, 0.625, 0.25, 0.625, 0.5, 0.5345, 0.5, 0.5345, 0.25, 0.5345, 0.25, 0.5345, 0.5, 0.4851, 0.5, 0.4851, 0.25, 0.4851, 0.25, 0.4851, 0.5, 0.431, 0.5, 0.431, 0.25, 0.431, 0.25, 0.431, 0.5, 0.375, 0.5, 0.375, 0.25, 0.625, 0.5376, 0.875, 0.5376, 0.875, 0.75, 0.625, 0.75])
me_cube_005.update()

# ---- objects
ob_plate = bpy.data.objects.new('Plate', me_plane)
ob_plate_001 = bpy.data.objects.new('Plate.001', me_plane_002)
ob_plate_002 = bpy.data.objects.new('Plate.002', me_plane_003)
ob_plate_003 = bpy.data.objects.new('Plate.003', me_plane_006)
ob_plate_004 = bpy.data.objects.new('Plate.004', me_plane_007)
ob_circle = bpy.data.objects.new('Circle', me_circle)
ob_cube = bpy.data.objects.new('Cube', me_cube_001)
ob_cube_001 = bpy.data.objects.new('Cube.001', me_cube_002)
ob_circle_001 = bpy.data.objects.new('Circle.001', me_circle_003)
ob_cube_002 = bpy.data.objects.new('Cube.002', me_cube_004)
ob_cube_003 = bpy.data.objects.new('Cube.003', me_cube_005)

# ---- transforms, parenting, visibility, modifiers, constraints
ob_plate.location = (0.0, 0.0, 0.0)
ob_plate.scale = (0.1, 0.125, 1.0)
ob_plate_001.location = (-0.05045, 0.07394, 0.002111)
ob_plate_002.location = (-0.05045, 0.07394, 0.000243)
ob_plate_002.rotation_euler = (-0.07189, -1.506e-17, 5.718e-19)
ob_plate_003.location = (0.05035, 0.07394, 0.002111)
ob_plate_004.location = (0.05035, 0.07394, 0.000243)
ob_plate_004.rotation_euler = (-0.07189, -1.506e-17, 5.718e-19)
ob_circle.location = (0.05, -0.07, 0.0)
ob_circle.scale = (0.779, 0.779, 0.779)
_m = ob_circle.modifiers.new('Auto Smooth', 'NODES')
_m.node_group = ng_auto_smooth
_gi = [s.identifier for s in ng_auto_smooth.interface.items_tree if s.item_type == 'SOCKET' and s.in_out == 'INPUT']
_m[_gi[1]] = 0.5236  # Angle
ob_cube.location = (0.05, -0.07, -0.001746)
ob_cube.rotation_euler = (0.0, 0.0, 0.576)
ob_cube.scale = (0.005, 0.005, 0.005)
_m = ob_cube.modifiers.new('Subdivision', 'SUBSURF')
_m.levels = 3
_m = ob_cube.modifiers.new('Auto Smooth', 'NODES')
_m.node_group = ng_auto_smooth
_gi = [s.identifier for s in ng_auto_smooth.interface.items_tree if s.item_type == 'SOCKET' and s.in_out == 'INPUT']
_m[_gi[1]] = 0.5236  # Angle
ob_cube_001.parent = ob_cube
ob_cube_001.matrix_parent_inverse = Matrix(((200.0, -0.0, -0.0, -10.0), (-0.0, 200.0, 0.0, 14.0), (-0.0, -0.0, 200.0, 0.3493), (-0.0, 0.0, -0.0, 1.0)))
ob_cube_001.location = (0.05, -0.07384, 0.004238)
ob_cube_001.rotation_euler = (-0.1363, -3.017e-17, 2.059e-18)
_m = ob_cube_001.modifiers.new('Auto Smooth', 'NODES')
_m.node_group = ng_auto_smooth
_gi = [s.identifier for s in ng_auto_smooth.interface.items_tree if s.item_type == 'SOCKET' and s.in_out == 'INPUT']
_m[_gi[1]] = 0.5236  # Angle
ob_circle_001.location = (-0.05, -0.07, 0.0)
ob_circle_001.scale = (0.779, 0.779, 0.779)
_m = ob_circle_001.modifiers.new('Auto Smooth', 'NODES')
_m.node_group = ng_auto_smooth
_gi = [s.identifier for s in ng_auto_smooth.interface.items_tree if s.item_type == 'SOCKET' and s.in_out == 'INPUT']
_m[_gi[1]] = 0.5236  # Angle
ob_cube_002.location = (-0.05, -0.07, -0.001746)
ob_cube_002.rotation_euler = (0.0, 0.0, 0.576)
ob_cube_002.scale = (0.005, 0.005, 0.005)
_m = ob_cube_002.modifiers.new('Subdivision', 'SUBSURF')
_m.levels = 3
_m = ob_cube_002.modifiers.new('Auto Smooth', 'NODES')
_m.node_group = ng_auto_smooth
_gi = [s.identifier for s in ng_auto_smooth.interface.items_tree if s.item_type == 'SOCKET' and s.in_out == 'INPUT']
_m[_gi[1]] = 0.5236  # Angle
ob_cube_003.parent = ob_cube_002
ob_cube_003.matrix_parent_inverse = Matrix(((200.0, -0.0, -0.0, -10.0), (-0.0, 200.0, 0.0, 14.0), (-0.0, -0.0, 200.0, 0.3493), (-0.0, 0.0, -0.0, 1.0)))
ob_cube_003.location = (0.05, -0.07384, 0.004238)
ob_cube_003.rotation_euler = (-0.1363, -3.017e-17, 2.059e-18)
_m = ob_cube_003.modifiers.new('Auto Smooth', 'NODES')
_m.node_group = ng_auto_smooth
_gi = [s.identifier for s in ng_auto_smooth.interface.items_tree if s.item_type == 'SOCKET' and s.in_out == 'INPUT']
_m[_gi[1]] = 0.5236  # Angle

# ---- collection membership
col_collection.objects.link(ob_plate)
col_button_left.objects.link(ob_plate_001)
col_button_left.objects.link(ob_plate_002)
col_button_right.objects.link(ob_plate_003)
col_button_right.objects.link(ob_plate_004)
col_switchright.objects.link(ob_circle)
col_switchright.objects.link(ob_cube)
col_switchright.objects.link(ob_cube_001)
col_switchleft.objects.link(ob_circle_001)
col_switchleft.objects.link(ob_cube_002)
col_switchleft.objects.link(ob_cube_003)

# ---- scene / render settings (as saved in the file)
scene.frame_start = 1; scene.frame_end = 250; scene.frame_set(1)
scene.render.engine = 'CYCLES'
scene.cycles.samples = 512
scene.cycles.sampling_pattern = 'TABULATED_SOBOL'
scene.cycles.adaptive_min_samples = 256
scene.view_settings.view_transform = 'Filmic'
bpy.context.view_layer.update()

# ---- added for rendering (the .blend has no active camera and no usable light): camera, sun
cam_auto = bpy.data.cameras.new('AutoCamera')
cam_auto.lens = 50.0
cam_auto.sensor_width = 36.0
cam_auto.clip_end = 1000.0
ob_auto_camera = bpy.data.objects.new('AutoCamera', cam_auto)
scene.collection.objects.link(ob_auto_camera)
ob_auto_camera.location = (0.296394, -0.355673, 0.238666)
ob_auto_camera.rotation_euler = (1.09748, -7.21219e-08, 0.694738)
scene.camera = ob_auto_camera
light_auto_sun = bpy.data.lights.new('AutoSun', 'SUN')
light_auto_sun.energy = 3.0
light_auto_sun.angle = 0.0523599
ob_auto_sun = bpy.data.objects.new('AutoSun', light_auto_sun)
scene.collection.objects.link(ob_auto_sun)
ob_auto_sun.rotation_euler = (0.872665, 0.174533, 0.523599)
bpy.context.view_layer.update()

